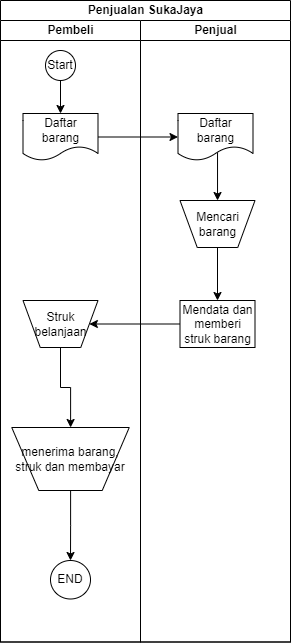

The diagram above was exported from draw.io. Its source (the exported page's mxGraphModel, read from the mxfile embedded in the PNG):
<mxGraphModel dx="954" dy="1442" grid="1" gridSize="10" guides="1" tooltips="1" connect="1" arrows="1" fold="1" page="1" pageScale="1" pageWidth="1100" pageHeight="850" background="none" math="0" shadow="0">
  <root>
    <mxCell id="0" />
    <mxCell id="1" parent="0" />
    <mxCell id="C5uV-0762EZb84Tkf6XO-1" value="Penjualan SukaJaya" style="swimlane;childLayout=stackLayout;resizeParent=1;resizeParentMax=0;startSize=20;html=1;" vertex="1" parent="1">
      <mxGeometry x="200.00000000000045" y="-560" width="290" height="641.5" as="geometry" />
    </mxCell>
    <mxCell id="C5uV-0762EZb84Tkf6XO-2" value="Pembeli" style="swimlane;startSize=20;html=1;" vertex="1" parent="C5uV-0762EZb84Tkf6XO-1">
      <mxGeometry y="20" width="140" height="621.5" as="geometry" />
    </mxCell>
    <mxCell id="C5uV-0762EZb84Tkf6XO-7" value="" style="edgeStyle=orthogonalEdgeStyle;rounded=0;orthogonalLoop=1;jettySize=auto;html=1;" edge="1" parent="C5uV-0762EZb84Tkf6XO-2" source="C5uV-0762EZb84Tkf6XO-5" target="C5uV-0762EZb84Tkf6XO-6">
      <mxGeometry relative="1" as="geometry" />
    </mxCell>
    <mxCell id="C5uV-0762EZb84Tkf6XO-5" value="Start" style="ellipse;whiteSpace=wrap;html=1;aspect=fixed;" vertex="1" parent="C5uV-0762EZb84Tkf6XO-2">
      <mxGeometry x="45" y="30" width="30" height="30" as="geometry" />
    </mxCell>
    <mxCell id="C5uV-0762EZb84Tkf6XO-6" value="Daftar barang" style="shape=document;whiteSpace=wrap;html=1;boundedLbl=1;" vertex="1" parent="C5uV-0762EZb84Tkf6XO-2">
      <mxGeometry x="22.5" y="93" width="75" height="47" as="geometry" />
    </mxCell>
    <mxCell id="C5uV-0762EZb84Tkf6XO-18" value="" style="edgeStyle=orthogonalEdgeStyle;rounded=0;orthogonalLoop=1;jettySize=auto;html=1;" edge="1" parent="C5uV-0762EZb84Tkf6XO-2" source="C5uV-0762EZb84Tkf6XO-15" target="C5uV-0762EZb84Tkf6XO-17">
      <mxGeometry relative="1" as="geometry" />
    </mxCell>
    <mxCell id="C5uV-0762EZb84Tkf6XO-15" value="Struk belanjaan" style="verticalLabelPosition=middle;verticalAlign=middle;html=1;shape=trapezoid;perimeter=trapezoidPerimeter;whiteSpace=wrap;size=0.23;arcSize=10;flipV=1;labelPosition=center;align=center;" vertex="1" parent="C5uV-0762EZb84Tkf6XO-2">
      <mxGeometry x="22.499999999999545" y="280" width="75" height="47" as="geometry" />
    </mxCell>
    <mxCell id="C5uV-0762EZb84Tkf6XO-20" value="" style="edgeStyle=orthogonalEdgeStyle;rounded=0;orthogonalLoop=1;jettySize=auto;html=1;" edge="1" parent="C5uV-0762EZb84Tkf6XO-2" source="C5uV-0762EZb84Tkf6XO-17" target="C5uV-0762EZb84Tkf6XO-19">
      <mxGeometry relative="1" as="geometry" />
    </mxCell>
    <mxCell id="C5uV-0762EZb84Tkf6XO-17" value="menerima barang, struk dan membayar" style="verticalLabelPosition=middle;verticalAlign=middle;html=1;shape=trapezoid;perimeter=trapezoidPerimeter;whiteSpace=wrap;size=0.23;arcSize=10;flipV=1;labelPosition=center;align=center;" vertex="1" parent="C5uV-0762EZb84Tkf6XO-2">
      <mxGeometry x="11.25" y="407" width="117.5" height="63" as="geometry" />
    </mxCell>
    <mxCell id="C5uV-0762EZb84Tkf6XO-19" value="END" style="ellipse;whiteSpace=wrap;html=1;arcSize=10;" vertex="1" parent="C5uV-0762EZb84Tkf6XO-2">
      <mxGeometry x="50" y="540" width="40" height="38.5" as="geometry" />
    </mxCell>
    <mxCell id="C5uV-0762EZb84Tkf6XO-3" value="Penjual" style="swimlane;startSize=20;html=1;" vertex="1" parent="C5uV-0762EZb84Tkf6XO-1">
      <mxGeometry x="140" y="20" width="150" height="621.5" as="geometry" />
    </mxCell>
    <mxCell id="C5uV-0762EZb84Tkf6XO-12" value="" style="edgeStyle=orthogonalEdgeStyle;rounded=0;orthogonalLoop=1;jettySize=auto;html=1;exitX=0.527;exitY=0.787;exitDx=0;exitDy=0;exitPerimeter=0;" edge="1" parent="C5uV-0762EZb84Tkf6XO-3" source="C5uV-0762EZb84Tkf6XO-8" target="C5uV-0762EZb84Tkf6XO-10">
      <mxGeometry relative="1" as="geometry" />
    </mxCell>
    <mxCell id="C5uV-0762EZb84Tkf6XO-8" value="Daftar barang" style="shape=document;whiteSpace=wrap;html=1;boundedLbl=1;" vertex="1" parent="C5uV-0762EZb84Tkf6XO-3">
      <mxGeometry x="37.5" y="93" width="75" height="47" as="geometry" />
    </mxCell>
    <mxCell id="C5uV-0762EZb84Tkf6XO-14" value="" style="edgeStyle=orthogonalEdgeStyle;rounded=0;orthogonalLoop=1;jettySize=auto;html=1;" edge="1" parent="C5uV-0762EZb84Tkf6XO-3" source="C5uV-0762EZb84Tkf6XO-10" target="C5uV-0762EZb84Tkf6XO-13">
      <mxGeometry relative="1" as="geometry" />
    </mxCell>
    <mxCell id="C5uV-0762EZb84Tkf6XO-10" value="Mencari barang" style="verticalLabelPosition=middle;verticalAlign=middle;html=1;shape=trapezoid;perimeter=trapezoidPerimeter;whiteSpace=wrap;size=0.23;arcSize=10;flipV=1;labelPosition=center;align=center;" vertex="1" parent="C5uV-0762EZb84Tkf6XO-3">
      <mxGeometry x="39.499999999999545" y="180" width="75" height="47" as="geometry" />
    </mxCell>
    <mxCell id="C5uV-0762EZb84Tkf6XO-13" value="Mendata dan memberi struk barang" style="whiteSpace=wrap;html=1;arcSize=10;" vertex="1" parent="C5uV-0762EZb84Tkf6XO-3">
      <mxGeometry x="39.499999999999545" y="280" width="75" height="47" as="geometry" />
    </mxCell>
    <mxCell id="C5uV-0762EZb84Tkf6XO-9" value="" style="edgeStyle=orthogonalEdgeStyle;rounded=0;orthogonalLoop=1;jettySize=auto;html=1;" edge="1" parent="C5uV-0762EZb84Tkf6XO-1" source="C5uV-0762EZb84Tkf6XO-6" target="C5uV-0762EZb84Tkf6XO-8">
      <mxGeometry relative="1" as="geometry" />
    </mxCell>
    <mxCell id="C5uV-0762EZb84Tkf6XO-16" value="" style="edgeStyle=orthogonalEdgeStyle;rounded=0;orthogonalLoop=1;jettySize=auto;html=1;" edge="1" parent="C5uV-0762EZb84Tkf6XO-1" source="C5uV-0762EZb84Tkf6XO-13" target="C5uV-0762EZb84Tkf6XO-15">
      <mxGeometry relative="1" as="geometry" />
    </mxCell>
  </root>
</mxGraphModel>